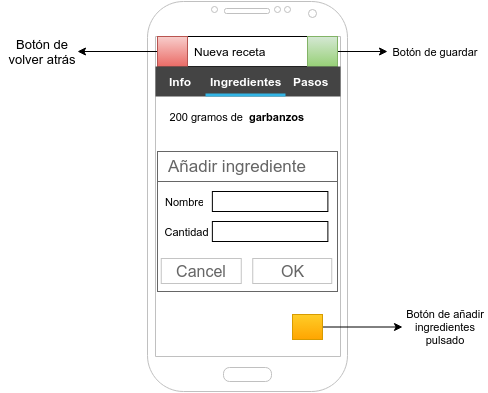

The diagram above was exported from draw.io. Its source (the exported page's mxGraphModel, read from the mxfile embedded in the PNG):
<mxGraphModel dx="880" dy="447" grid="1" gridSize="10" guides="1" tooltips="1" connect="1" arrows="1" fold="1" page="0" pageScale="1" pageWidth="826" pageHeight="1169" background="#ffffff" math="0" shadow="0">
  <root>
    <mxCell id="0" style=";html=1;" />
    <mxCell id="1" style=";html=1;" parent="0" />
    <mxCell id="17" value="" style="verticalLabelPosition=bottom;verticalAlign=top;html=1;shadow=0;dashed=0;strokeWidth=1;shape=mxgraph.android.phone2;fillColor=#ffffff;strokeColor=#c0c0c0;" vertex="1" parent="1">
      <mxGeometry x="200" y="20" width="200" height="390" as="geometry" />
    </mxCell>
    <mxCell id="164" value="" style="edgeStyle=orthogonalEdgeStyle;rounded=0;html=1;jettySize=auto;orthogonalLoop=1;fontSize=11;" edge="1" parent="1" source="47">
      <mxGeometry relative="1" as="geometry">
        <mxPoint x="440" y="70" as="targetPoint" />
      </mxGeometry>
    </mxCell>
    <mxCell id="47" value="" style="whiteSpace=wrap;html=1;" vertex="1" parent="1">
      <mxGeometry x="210" y="55" width="180" height="30" as="geometry" />
    </mxCell>
    <mxCell id="48" value="Nueva receta" style="text;html=1;strokeColor=none;fillColor=none;align=left;verticalAlign=middle;whiteSpace=wrap;overflow=hidden;" vertex="1" parent="1">
      <mxGeometry x="245" y="60" width="120" height="20" as="geometry" />
    </mxCell>
    <mxCell id="137" value="" style="edgeStyle=orthogonalEdgeStyle;rounded=0;html=1;jettySize=auto;orthogonalLoop=1;fontSize=16;" edge="1" parent="1" source="50">
      <mxGeometry relative="1" as="geometry">
        <mxPoint x="130" y="70" as="targetPoint" />
      </mxGeometry>
    </mxCell>
    <mxCell id="50" value="" style="whiteSpace=wrap;html=1;plain-red" vertex="1" parent="1">
      <mxGeometry x="210" y="55" width="30" height="30" as="geometry" />
    </mxCell>
    <mxCell id="138" value="Botón de volver atrás" style="text;html=1;strokeColor=none;fillColor=none;align=center;verticalAlign=middle;whiteSpace=wrap;overflow=hidden;fontSize=13;" vertex="1" parent="1">
      <mxGeometry x="54" y="45" width="82" height="50" as="geometry" />
    </mxCell>
    <mxCell id="162" value="" style="whiteSpace=wrap;html=1;plain-green" vertex="1" parent="1">
      <mxGeometry x="360" y="55" width="30" height="30" as="geometry" />
    </mxCell>
    <mxCell id="165" value="Botón de guardar" style="text;html=1;strokeColor=none;fillColor=none;align=center;verticalAlign=middle;whiteSpace=wrap;overflow=hidden;fontSize=11;" vertex="1" parent="1">
      <mxGeometry x="440" y="52" width="95" height="37" as="geometry" />
    </mxCell>
    <mxCell id="168" value="200 gramos de&amp;nbsp;" style="text;html=1;strokeColor=none;fillColor=none;align=right;verticalAlign=middle;whiteSpace=wrap;overflow=hidden;fontSize=11;" vertex="1" parent="1">
      <mxGeometry x="212" y="125" width="88" height="20" as="geometry" />
    </mxCell>
    <mxCell id="191" value="" style="edgeStyle=orthogonalEdgeStyle;rounded=0;html=1;jettySize=auto;orthogonalLoop=1;fontSize=11;" edge="1" parent="1" source="176">
      <mxGeometry relative="1" as="geometry">
        <mxPoint x="455" y="345.5" as="targetPoint" />
      </mxGeometry>
    </mxCell>
    <mxCell id="176" value="" style="whiteSpace=wrap;html=1;fontSize=13;align=left;plain-orange" vertex="1" parent="1">
      <mxGeometry x="345" y="333" width="30" height="25" as="geometry" />
    </mxCell>
    <mxCell id="182" value="" style="strokeWidth=1;html=1;shadow=0;dashed=0;shape=mxgraph.android.rrect;rSize=0;fillColor=#444444;strokeColor=none;fontSize=13;align=left;" vertex="1" parent="1">
      <mxGeometry x="208" y="85" width="185" height="30" as="geometry" />
    </mxCell>
    <mxCell id="183" value="Info" style="strokeWidth=1;html=1;shadow=0;dashed=0;shape=mxgraph.android.anchor;fontStyle=1;fontColor=#ffffff;" vertex="1" parent="182">
      <mxGeometry x="10" width="30" height="30" as="geometry" />
    </mxCell>
    <mxCell id="184" value="Ingredientes" style="strokeWidth=1;html=1;shadow=0;dashed=0;shape=mxgraph.android.rrect;rSize=0;fontStyle=1;fillColor=none;strokeColor=none;fontColor=#ffffff;" vertex="1" parent="182">
      <mxGeometry x="50" width="80" height="30" as="geometry" />
    </mxCell>
    <mxCell id="185" value="" style="strokeWidth=1;html=1;shadow=0;dashed=0;shape=mxgraph.android.rrect;rSize=0;fillColor=#33b5e5;strokeColor=none;" vertex="1" parent="184">
      <mxGeometry y="27" width="80" height="3" as="geometry" />
    </mxCell>
    <mxCell id="186" value="Pasos" style="strokeWidth=1;html=1;shadow=0;dashed=0;shape=mxgraph.android.anchor;fontStyle=1;fontColor=#ffffff;" vertex="1" parent="182">
      <mxGeometry x="132.5" width="46.25" height="30" as="geometry" />
    </mxCell>
    <mxCell id="187" value="" style="strokeWidth=1;html=1;shadow=0;dashed=0;shape=mxgraph.android.anchor;fontStyle=1;fontColor=#ffffff;" vertex="1" parent="182">
      <mxGeometry x="138.75" width="46.25" height="30" as="geometry" />
    </mxCell>
    <mxCell id="189" value="garbanzos" style="text;html=1;strokeColor=none;fillColor=none;align=left;verticalAlign=middle;whiteSpace=wrap;overflow=hidden;fontSize=11;fontStyle=1" vertex="1" parent="1">
      <mxGeometry x="300" y="125" width="80" height="20" as="geometry" />
    </mxCell>
    <mxCell id="192" value="Botón de añadir&lt;div&gt;ingredientes&lt;/div&gt;&lt;div&gt;pulsado&lt;/div&gt;" style="text;html=1;strokeColor=none;fillColor=none;align=center;verticalAlign=middle;whiteSpace=wrap;overflow=hidden;fontSize=11;" vertex="1" parent="1">
      <mxGeometry x="457" y="320" width="82" height="50" as="geometry" />
    </mxCell>
    <mxCell id="203" value="" style="strokeWidth=1;shadow=0;dashed=0;align=center;html=1;shape=mxgraph.mockup.containers.rrect;rSize=0;strokeColor=#666666;fontColor=#666666;fontSize=17;verticalAlign=top;whiteSpace=wrap;fillColor=#ffffff;spacingTop=32;" vertex="1" parent="1">
      <mxGeometry x="210" y="170" width="180" height="140" as="geometry" />
    </mxCell>
    <mxCell id="204" value="Añadir ingrediente" style="strokeWidth=1;shadow=0;dashed=0;align=center;html=1;shape=mxgraph.mockup.containers.rrect;rSize=0;fontSize=17;fontColor=#666666;strokeColor=#666666;align=left;spacingLeft=8;fillColor=none;resizeWidth=1;" vertex="1" parent="203">
      <mxGeometry width="180" height="30" relative="1" as="geometry" />
    </mxCell>
    <mxCell id="206" value="Cancel" style="strokeWidth=1;shadow=0;dashed=0;align=center;html=1;shape=mxgraph.mockup.containers.rrect;rSize=0;fontSize=16;fontColor=#666666;strokeColor=#c4c4c4;whiteSpace=wrap;fillColor=none;" vertex="1" parent="203">
      <mxGeometry x="0.25" y="1" width="80" height="25" relative="1" as="geometry">
        <mxPoint x="-41.25" y="-33" as="offset" />
      </mxGeometry>
    </mxCell>
    <mxCell id="207" value="OK" style="strokeWidth=1;shadow=0;dashed=0;align=center;html=1;shape=mxgraph.mockup.containers.rrect;rSize=0;fontSize=16;fontColor=#666666;strokeColor=#c4c4c4;whiteSpace=wrap;fillColor=none;" vertex="1" parent="203">
      <mxGeometry x="0.75" y="1" width="79" height="25" relative="1" as="geometry">
        <mxPoint x="-39.75" y="-33" as="offset" />
      </mxGeometry>
    </mxCell>
    <mxCell id="208" value="" style="whiteSpace=wrap;html=1;fontSize=11;align=left;" vertex="1" parent="203">
      <mxGeometry x="54.86631016042781" y="40" width="115.50802139037432" height="20" as="geometry" />
    </mxCell>
    <mxCell id="209" value="&lt;div style=&quot;text-align: right&quot;&gt;&lt;span style=&quot;line-height: 1.2&quot;&gt;Nombre&lt;/span&gt;&lt;/div&gt;" style="text;html=1;strokeColor=none;fillColor=none;align=center;verticalAlign=middle;whiteSpace=wrap;overflow=hidden;fontSize=11;" vertex="1" parent="203">
      <mxGeometry x="5.775401069518717" y="40" width="42.35294117647059" height="20" as="geometry" />
    </mxCell>
    <mxCell id="210" value="" style="whiteSpace=wrap;html=1;fontSize=11;align=left;" vertex="1" parent="203">
      <mxGeometry x="54.86631016042781" y="70" width="115.50802139037432" height="20" as="geometry" />
    </mxCell>
    <mxCell id="211" value="&lt;div style=&quot;text-align: right&quot;&gt;&lt;span style=&quot;line-height: 1.2&quot;&gt;Cantidad&lt;/span&gt;&lt;/div&gt;" style="text;html=1;strokeColor=none;fillColor=none;align=center;verticalAlign=middle;whiteSpace=wrap;overflow=hidden;fontSize=11;" vertex="1" parent="203">
      <mxGeometry x="3.8502673796791442" y="70" width="51.97860962566845" height="20" as="geometry" />
    </mxCell>
  </root>
</mxGraphModel>